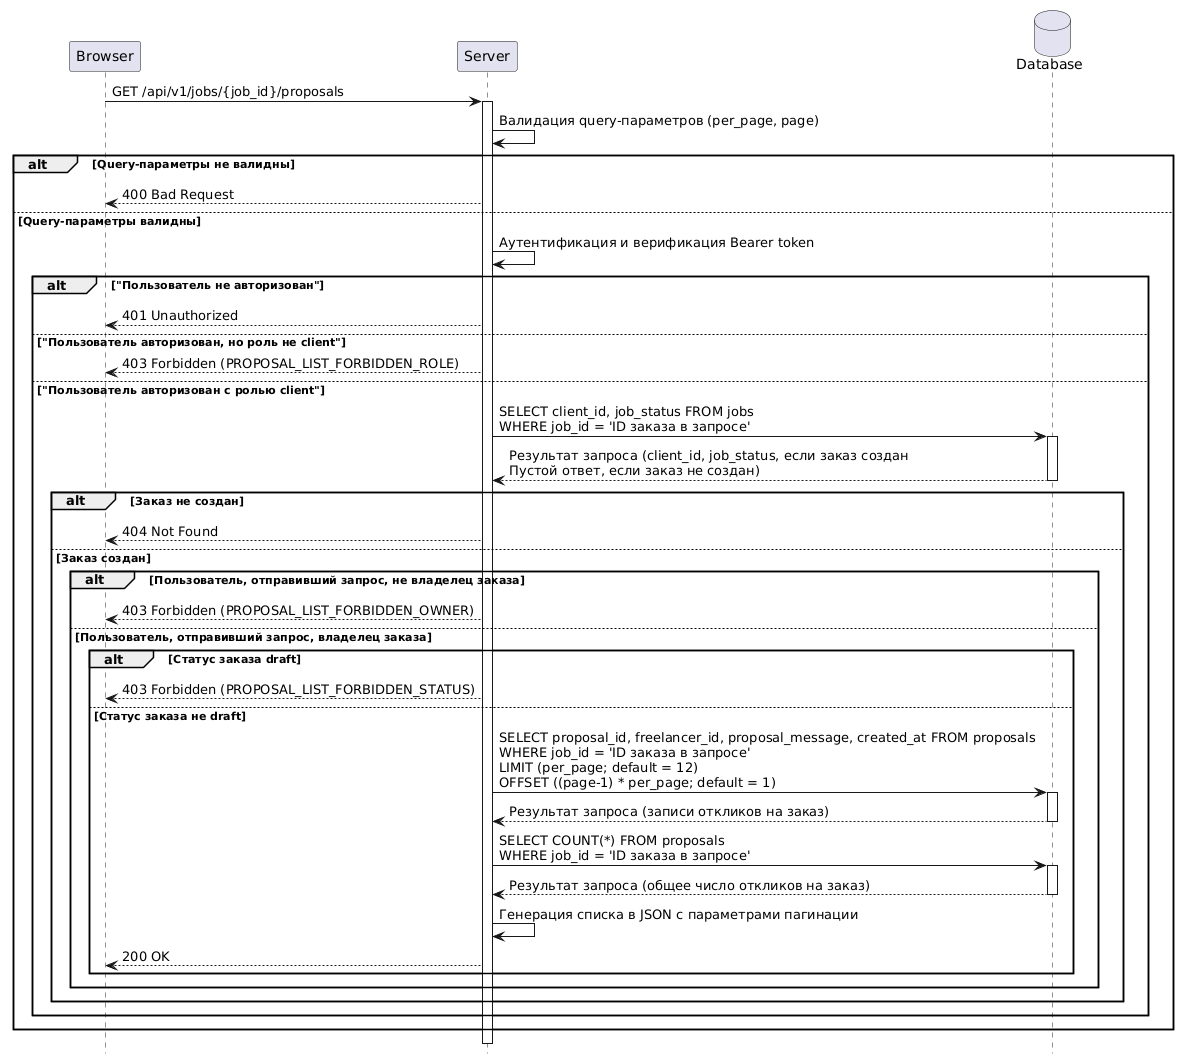

The diagram above was rendered by PlantUML. Its source (embedded in the PNG):
@startuml
hide footbox

participant Browser as br 
participant Server as sr
database Database as db

br -> sr : GET /api/v1/jobs/{job_id}/proposals
activate sr

sr -> sr : Валидация query-параметров (per_page, page)

alt Query-параметры не валидны       

sr --> br : 400 Bad Request

else Query-параметры валидны
sr -> sr : Аутентификация и верификация Bearer token
alt "Пользователь не авторизован"
sr --> br : 401 Unauthorized  

else "Пользователь авторизован, но роль не client"
sr --> br : 403 Forbidden (PROPOSAL_LIST_FORBIDDEN_ROLE)
else "Пользователь авторизован с ролью client"
  
sr -> db ++: SELECT client_id, job_status FROM jobs\nWHERE job_id = 'ID заказа в запросе'
db --> sr --: Результат запроса (client_id, job_status, если заказ создан\nПустой ответ, если заказ не создан)

  alt Заказ не создан
  sr --> br : 404 Not Found
    
  else Заказ создан
      
    alt Пользователь, отправивший запрос, не владелец заказа
      
      sr --> br : 403 Forbidden (PROPOSAL_LIST_FORBIDDEN_OWNER) 
        
    else Пользователь, отправивший запрос, владелец заказа
      
      alt Статус заказа draft 
      
        sr --> br : 403 Forbidden (PROPOSAL_LIST_FORBIDDEN_STATUS)
      
      else Статус заказа не draft 
      
        sr -> db ++: SELECT proposal_id, freelancer_id, proposal_message, created_at FROM proposals\nWHERE job_id = 'ID заказа в запросе'\nLIMIT (per_page; default = 12)\nOFFSET ((page-1) * per_page; default = 1)  
        db --> sr --: Результат запроса (записи откликов на заказ)
      
        sr -> db ++: SELECT COUNT(*) FROM proposals\nWHERE job_id = 'ID заказа в запросе'
        db --> sr --: Результат запроса (общее число откликов на заказ)
      
        sr -> sr : Генерация списка в JSON с параметрами пагинации
      
        sr --> br : 200 OK
      end
    end
  end 
end
end 


deactivate sr
@enduml